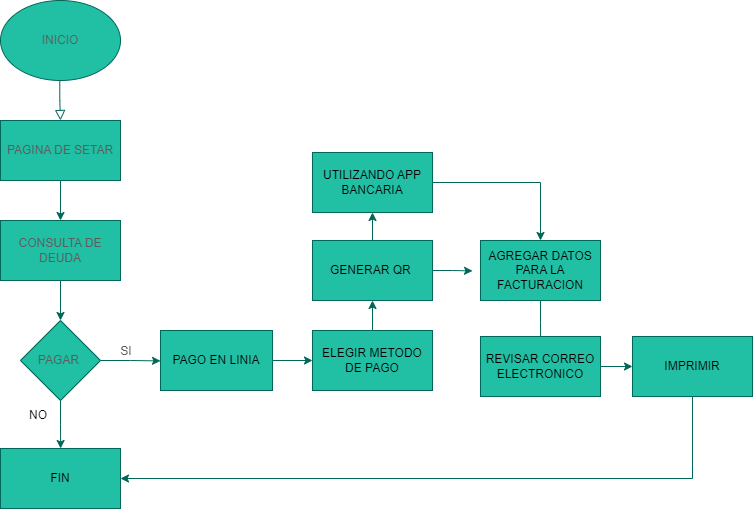

The diagram above was exported from draw.io. Its source (the exported page's mxGraphModel, read from the mxfile embedded in the PNG):
<mxGraphModel dx="1257" dy="691" grid="1" gridSize="8" guides="1" tooltips="1" connect="1" arrows="1" fold="1" page="1" pageScale="1" pageWidth="5400" pageHeight="2500" math="0" shadow="0">
  <root>
    <mxCell id="WIyWlLk6GJQsqaUBKTNV-0" />
    <mxCell id="WIyWlLk6GJQsqaUBKTNV-1" parent="WIyWlLk6GJQsqaUBKTNV-0" />
    <mxCell id="WIyWlLk6GJQsqaUBKTNV-2" value="" style="rounded=0;html=1;jettySize=auto;orthogonalLoop=1;fontSize=11;endArrow=block;endFill=0;endSize=8;strokeWidth=1;shadow=0;labelBackgroundColor=none;edgeStyle=orthogonalEdgeStyle;entryX=0.5;entryY=0;entryDx=0;entryDy=0;strokeColor=#006658;fontColor=default;" parent="WIyWlLk6GJQsqaUBKTNV-1" target="AwB44Jkj-yLF71DDdlbF-2" edge="1">
      <mxGeometry relative="1" as="geometry">
        <mxPoint x="99.29" y="80" as="sourcePoint" />
        <mxPoint x="99.29" y="130" as="targetPoint" />
      </mxGeometry>
    </mxCell>
    <mxCell id="AwB44Jkj-yLF71DDdlbF-1" value="INICIO" style="ellipse;whiteSpace=wrap;html=1;labelBackgroundColor=none;fillColor=#21C0A5;strokeColor=#006658;fontColor=#5C5C5C;" vertex="1" parent="WIyWlLk6GJQsqaUBKTNV-1">
      <mxGeometry x="40" width="120" height="80" as="geometry" />
    </mxCell>
    <mxCell id="AwB44Jkj-yLF71DDdlbF-8" style="edgeStyle=orthogonalEdgeStyle;rounded=0;orthogonalLoop=1;jettySize=auto;html=1;exitX=0.5;exitY=1;exitDx=0;exitDy=0;labelBackgroundColor=none;strokeColor=#006658;fontColor=default;" edge="1" parent="WIyWlLk6GJQsqaUBKTNV-1" source="AwB44Jkj-yLF71DDdlbF-2" target="AwB44Jkj-yLF71DDdlbF-5">
      <mxGeometry relative="1" as="geometry" />
    </mxCell>
    <mxCell id="AwB44Jkj-yLF71DDdlbF-2" value="PAGINA DE SETAR" style="rounded=0;whiteSpace=wrap;html=1;labelBackgroundColor=none;fillColor=#21C0A5;strokeColor=#006658;fontColor=#5C5C5C;" vertex="1" parent="WIyWlLk6GJQsqaUBKTNV-1">
      <mxGeometry x="40" y="120" width="120" height="60" as="geometry" />
    </mxCell>
    <mxCell id="AwB44Jkj-yLF71DDdlbF-10" style="edgeStyle=orthogonalEdgeStyle;rounded=0;orthogonalLoop=1;jettySize=auto;html=1;exitX=1;exitY=0.5;exitDx=0;exitDy=0;labelBackgroundColor=none;strokeColor=#006658;fontColor=default;" edge="1" parent="WIyWlLk6GJQsqaUBKTNV-1" source="AwB44Jkj-yLF71DDdlbF-4">
      <mxGeometry relative="1" as="geometry">
        <mxPoint x="200" y="360.42857142857156" as="targetPoint" />
      </mxGeometry>
    </mxCell>
    <mxCell id="AwB44Jkj-yLF71DDdlbF-18" style="edgeStyle=orthogonalEdgeStyle;rounded=0;orthogonalLoop=1;jettySize=auto;html=1;exitX=0.5;exitY=1;exitDx=0;exitDy=0;strokeColor=#006658;fontColor=#000000;fillColor=#21C0A5;" edge="1" parent="WIyWlLk6GJQsqaUBKTNV-1" source="AwB44Jkj-yLF71DDdlbF-4">
      <mxGeometry relative="1" as="geometry">
        <mxPoint x="100.14285714285734" y="448" as="targetPoint" />
      </mxGeometry>
    </mxCell>
    <mxCell id="AwB44Jkj-yLF71DDdlbF-4" value="PAGAR&amp;nbsp;" style="rhombus;whiteSpace=wrap;html=1;labelBackgroundColor=none;fillColor=#21C0A5;strokeColor=#006658;fontColor=#5C5C5C;" vertex="1" parent="WIyWlLk6GJQsqaUBKTNV-1">
      <mxGeometry x="60" y="320" width="80" height="80" as="geometry" />
    </mxCell>
    <mxCell id="AwB44Jkj-yLF71DDdlbF-7" style="edgeStyle=orthogonalEdgeStyle;rounded=0;orthogonalLoop=1;jettySize=auto;html=1;exitX=0.5;exitY=1;exitDx=0;exitDy=0;entryX=0.5;entryY=0;entryDx=0;entryDy=0;labelBackgroundColor=none;strokeColor=#006658;fontColor=default;" edge="1" parent="WIyWlLk6GJQsqaUBKTNV-1" source="AwB44Jkj-yLF71DDdlbF-5" target="AwB44Jkj-yLF71DDdlbF-4">
      <mxGeometry relative="1" as="geometry" />
    </mxCell>
    <mxCell id="AwB44Jkj-yLF71DDdlbF-5" value="CONSULTA DE DEUDA" style="rounded=0;whiteSpace=wrap;html=1;labelBackgroundColor=none;fillColor=#21C0A5;strokeColor=#006658;fontColor=#5C5C5C;" vertex="1" parent="WIyWlLk6GJQsqaUBKTNV-1">
      <mxGeometry x="40" y="220" width="120" height="60" as="geometry" />
    </mxCell>
    <mxCell id="AwB44Jkj-yLF71DDdlbF-14" value="SI" style="text;html=1;strokeColor=none;fillColor=none;align=center;verticalAlign=middle;whiteSpace=wrap;rounded=0;fontColor=#5C5C5C;" vertex="1" parent="WIyWlLk6GJQsqaUBKTNV-1">
      <mxGeometry x="136" y="336" width="60" height="30" as="geometry" />
    </mxCell>
    <mxCell id="AwB44Jkj-yLF71DDdlbF-17" value="NO" style="text;html=1;strokeColor=none;fillColor=none;align=center;verticalAlign=middle;whiteSpace=wrap;rounded=0;fontColor=#000000;" vertex="1" parent="WIyWlLk6GJQsqaUBKTNV-1">
      <mxGeometry x="48" y="400" width="60" height="30" as="geometry" />
    </mxCell>
    <mxCell id="AwB44Jkj-yLF71DDdlbF-23" style="edgeStyle=orthogonalEdgeStyle;rounded=0;orthogonalLoop=1;jettySize=auto;html=1;strokeColor=#006658;fontColor=#000000;fillColor=#21C0A5;" edge="1" parent="WIyWlLk6GJQsqaUBKTNV-1" source="AwB44Jkj-yLF71DDdlbF-20">
      <mxGeometry relative="1" as="geometry">
        <mxPoint x="352" y="360" as="targetPoint" />
      </mxGeometry>
    </mxCell>
    <mxCell id="AwB44Jkj-yLF71DDdlbF-20" value="PAGO EN LINIA" style="rounded=0;whiteSpace=wrap;html=1;strokeColor=#006658;fontColor=#000000;fillColor=#21C0A5;" vertex="1" parent="WIyWlLk6GJQsqaUBKTNV-1">
      <mxGeometry x="200" y="330" width="112" height="60" as="geometry" />
    </mxCell>
    <mxCell id="AwB44Jkj-yLF71DDdlbF-28" style="edgeStyle=orthogonalEdgeStyle;rounded=0;orthogonalLoop=1;jettySize=auto;html=1;exitX=0.5;exitY=0;exitDx=0;exitDy=0;strokeColor=#006658;fontColor=#000000;fillColor=#21C0A5;" edge="1" parent="WIyWlLk6GJQsqaUBKTNV-1" source="AwB44Jkj-yLF71DDdlbF-24" target="AwB44Jkj-yLF71DDdlbF-25">
      <mxGeometry relative="1" as="geometry" />
    </mxCell>
    <mxCell id="AwB44Jkj-yLF71DDdlbF-24" value="ELEGIR METODO DE PAGO" style="rounded=0;whiteSpace=wrap;html=1;strokeColor=#006658;fontColor=#000000;fillColor=#21C0A5;" vertex="1" parent="WIyWlLk6GJQsqaUBKTNV-1">
      <mxGeometry x="352" y="330" width="120" height="60" as="geometry" />
    </mxCell>
    <mxCell id="AwB44Jkj-yLF71DDdlbF-29" style="edgeStyle=orthogonalEdgeStyle;rounded=0;orthogonalLoop=1;jettySize=auto;html=1;exitX=0.5;exitY=0;exitDx=0;exitDy=0;entryX=0.5;entryY=1;entryDx=0;entryDy=0;strokeColor=#006658;fontColor=#000000;fillColor=#21C0A5;" edge="1" parent="WIyWlLk6GJQsqaUBKTNV-1" source="AwB44Jkj-yLF71DDdlbF-25" target="AwB44Jkj-yLF71DDdlbF-26">
      <mxGeometry relative="1" as="geometry" />
    </mxCell>
    <mxCell id="AwB44Jkj-yLF71DDdlbF-30" style="edgeStyle=orthogonalEdgeStyle;rounded=0;orthogonalLoop=1;jettySize=auto;html=1;exitX=1;exitY=0.5;exitDx=0;exitDy=0;strokeColor=#006658;fontColor=#000000;fillColor=#21C0A5;" edge="1" parent="WIyWlLk6GJQsqaUBKTNV-1" source="AwB44Jkj-yLF71DDdlbF-25">
      <mxGeometry relative="1" as="geometry">
        <mxPoint x="512" y="270.42857142857144" as="targetPoint" />
      </mxGeometry>
    </mxCell>
    <mxCell id="AwB44Jkj-yLF71DDdlbF-25" value="GENERAR QR&amp;nbsp;" style="rounded=0;whiteSpace=wrap;html=1;strokeColor=#006658;fontColor=#000000;fillColor=#21C0A5;" vertex="1" parent="WIyWlLk6GJQsqaUBKTNV-1">
      <mxGeometry x="352" y="240" width="120" height="60" as="geometry" />
    </mxCell>
    <mxCell id="AwB44Jkj-yLF71DDdlbF-32" style="edgeStyle=orthogonalEdgeStyle;rounded=0;orthogonalLoop=1;jettySize=auto;html=1;strokeColor=#006658;fontColor=#000000;fillColor=#21C0A5;" edge="1" parent="WIyWlLk6GJQsqaUBKTNV-1" source="AwB44Jkj-yLF71DDdlbF-26" target="AwB44Jkj-yLF71DDdlbF-31">
      <mxGeometry relative="1" as="geometry" />
    </mxCell>
    <mxCell id="AwB44Jkj-yLF71DDdlbF-26" value="UTILIZANDO APP BANCARIA" style="rounded=0;whiteSpace=wrap;html=1;strokeColor=#006658;fontColor=#000000;fillColor=#21C0A5;" vertex="1" parent="WIyWlLk6GJQsqaUBKTNV-1">
      <mxGeometry x="352" y="152" width="120" height="60" as="geometry" />
    </mxCell>
    <mxCell id="AwB44Jkj-yLF71DDdlbF-33" style="edgeStyle=orthogonalEdgeStyle;rounded=0;orthogonalLoop=1;jettySize=auto;html=1;exitX=0.5;exitY=1;exitDx=0;exitDy=0;strokeColor=#006658;fontColor=#000000;fillColor=#21C0A5;" edge="1" parent="WIyWlLk6GJQsqaUBKTNV-1" source="AwB44Jkj-yLF71DDdlbF-31">
      <mxGeometry relative="1" as="geometry">
        <mxPoint x="580.1428571428573" y="344" as="targetPoint" />
      </mxGeometry>
    </mxCell>
    <mxCell id="AwB44Jkj-yLF71DDdlbF-31" value="AGREGAR DATOS PARA LA FACTURACION" style="rounded=0;whiteSpace=wrap;html=1;strokeColor=#006658;fontColor=#000000;fillColor=#21C0A5;" vertex="1" parent="WIyWlLk6GJQsqaUBKTNV-1">
      <mxGeometry x="520" y="240" width="120" height="60" as="geometry" />
    </mxCell>
    <mxCell id="AwB44Jkj-yLF71DDdlbF-35" value="FIN" style="rounded=0;whiteSpace=wrap;html=1;strokeColor=#006658;fontColor=#000000;fillColor=#21C0A5;" vertex="1" parent="WIyWlLk6GJQsqaUBKTNV-1">
      <mxGeometry x="40" y="448" width="120" height="60" as="geometry" />
    </mxCell>
    <mxCell id="AwB44Jkj-yLF71DDdlbF-39" style="edgeStyle=orthogonalEdgeStyle;rounded=0;orthogonalLoop=1;jettySize=auto;html=1;exitX=1;exitY=0.5;exitDx=0;exitDy=0;entryX=0;entryY=0.5;entryDx=0;entryDy=0;strokeColor=#006658;fontColor=#000000;fillColor=#21C0A5;" edge="1" parent="WIyWlLk6GJQsqaUBKTNV-1" source="AwB44Jkj-yLF71DDdlbF-36" target="AwB44Jkj-yLF71DDdlbF-37">
      <mxGeometry relative="1" as="geometry" />
    </mxCell>
    <mxCell id="AwB44Jkj-yLF71DDdlbF-36" value="REVISAR CORREO ELECTRONICO" style="rounded=0;whiteSpace=wrap;html=1;strokeColor=#006658;fontColor=#000000;fillColor=#21C0A5;" vertex="1" parent="WIyWlLk6GJQsqaUBKTNV-1">
      <mxGeometry x="520" y="336" width="120" height="60" as="geometry" />
    </mxCell>
    <mxCell id="AwB44Jkj-yLF71DDdlbF-40" style="edgeStyle=orthogonalEdgeStyle;rounded=0;orthogonalLoop=1;jettySize=auto;html=1;exitX=0.5;exitY=1;exitDx=0;exitDy=0;entryX=1;entryY=0.5;entryDx=0;entryDy=0;strokeColor=#006658;fontColor=#000000;fillColor=#21C0A5;" edge="1" parent="WIyWlLk6GJQsqaUBKTNV-1" source="AwB44Jkj-yLF71DDdlbF-37" target="AwB44Jkj-yLF71DDdlbF-35">
      <mxGeometry relative="1" as="geometry" />
    </mxCell>
    <mxCell id="AwB44Jkj-yLF71DDdlbF-37" value="IMPRIMIR" style="rounded=0;whiteSpace=wrap;html=1;strokeColor=#006658;fontColor=#000000;fillColor=#21C0A5;" vertex="1" parent="WIyWlLk6GJQsqaUBKTNV-1">
      <mxGeometry x="672" y="336" width="120" height="60" as="geometry" />
    </mxCell>
  </root>
</mxGraphModel>